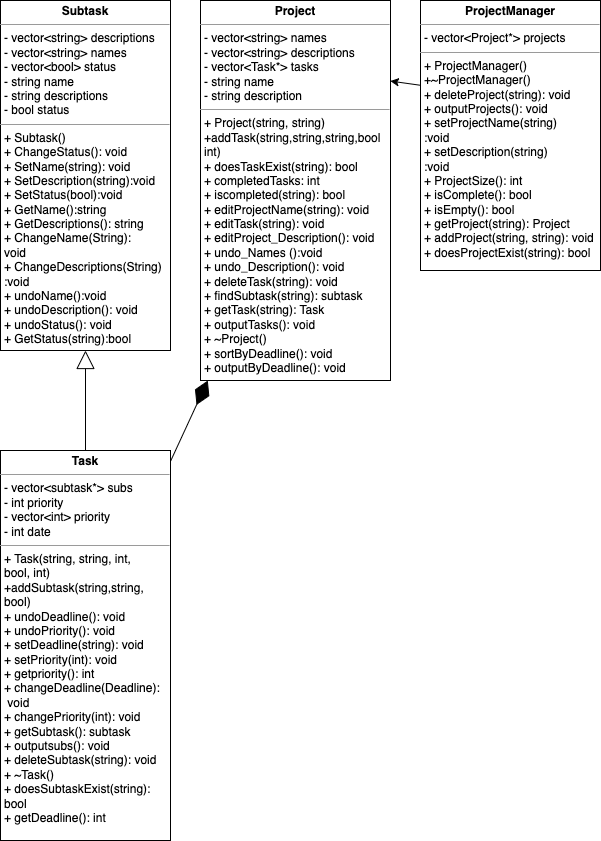

The diagram above was exported from draw.io. Its source (the exported page's mxGraphModel, read from the mxfile embedded in the PNG):
<mxGraphModel dx="955" dy="462" grid="1" gridSize="10" guides="1" tooltips="1" connect="1" arrows="1" fold="1" page="1" pageScale="1" pageWidth="850" pageHeight="1100" background="none" math="0" shadow="0">
  <root>
    <mxCell id="0" />
    <mxCell id="1" parent="0" />
    <mxCell id="EN6Yz2q2uHzPj6aJnFYw-9" value="&lt;p style=&quot;margin:0px;margin-top:4px;text-align:center;&quot;&gt;&lt;b&gt;ProjectManager&lt;/b&gt;&lt;/p&gt;&lt;hr size=&quot;1&quot;&gt;&lt;p style=&quot;margin:0px;margin-left:4px;&quot;&gt;- vector&amp;lt;Project*&amp;gt; projects&lt;/p&gt;&lt;hr size=&quot;1&quot;&gt;&lt;p style=&quot;margin:0px;margin-left:4px;&quot;&gt;+ ProjectManager()&lt;/p&gt;&lt;p style=&quot;margin:0px;margin-left:4px;&quot;&gt;+~ProjectManager()&lt;/p&gt;&lt;p style=&quot;margin:0px;margin-left:4px;&quot;&gt;+ deleteProject(string): void&lt;br&gt;&lt;/p&gt;&lt;p style=&quot;margin:0px;margin-left:4px;&quot;&gt;+ outputProjects(): void&lt;br&gt;&lt;/p&gt;&lt;p style=&quot;margin:0px;margin-left:4px;&quot;&gt;+ setProjectName(string)&lt;br&gt;&lt;/p&gt;&lt;p style=&quot;margin:0px;margin-left:4px;&quot;&gt;:void&lt;/p&gt;&lt;p style=&quot;margin:0px;margin-left:4px;&quot;&gt;+ setDescription(string)&lt;br&gt;&lt;/p&gt;&lt;p style=&quot;margin:0px;margin-left:4px;&quot;&gt;:void&lt;/p&gt;&lt;p style=&quot;margin:0px;margin-left:4px;&quot;&gt;+ ProjectSize(): int&lt;/p&gt;&lt;p style=&quot;margin:0px;margin-left:4px;&quot;&gt;+ isComplete(): bool&lt;br&gt;&lt;/p&gt;&lt;p style=&quot;margin:0px;margin-left:4px;&quot;&gt;+ isEmpty(): bool&lt;br&gt;&lt;/p&gt;&lt;p style=&quot;margin:0px;margin-left:4px;&quot;&gt;+ getProject(string): Project&lt;/p&gt;&lt;p style=&quot;margin:0px;margin-left:4px;&quot;&gt;+ addProject(string, string): void&lt;/p&gt;&lt;p style=&quot;margin:0px;margin-left:4px;&quot;&gt;+ doesProjectExist(string): bool&lt;/p&gt;" style="verticalAlign=top;align=left;overflow=fill;fontSize=12;fontFamily=Helvetica;html=1;" parent="1" vertex="1">
      <mxGeometry x="490" y="200" width="180" height="270" as="geometry" />
    </mxCell>
    <mxCell id="EN6Yz2q2uHzPj6aJnFYw-10" value="&lt;p style=&quot;margin:0px;margin-top:4px;text-align:center;&quot;&gt;&lt;b&gt;Project&lt;/b&gt;&lt;/p&gt;&lt;hr size=&quot;1&quot;&gt;&lt;p style=&quot;margin:0px;margin-left:4px;&quot;&gt;- vector&amp;lt;string&amp;gt; names&lt;br&gt;&lt;/p&gt;&lt;p style=&quot;margin:0px;margin-left:4px;&quot;&gt;- vector&amp;lt;string&amp;gt; descriptions&lt;/p&gt;&lt;p style=&quot;margin:0px;margin-left:4px;&quot;&gt;- vector&amp;lt;Task*&amp;gt; tasks&lt;br&gt;&lt;/p&gt;&lt;p style=&quot;margin:0px;margin-left:4px;&quot;&gt;- string name&lt;/p&gt;&lt;p style=&quot;margin:0px;margin-left:4px;&quot;&gt;- string description&lt;/p&gt;&lt;hr size=&quot;1&quot;&gt;&lt;p style=&quot;margin:0px;margin-left:4px;&quot;&gt;&lt;span style=&quot;background-color: initial;&quot;&gt;+ Project(string, string)&lt;/span&gt;&lt;/p&gt;&lt;p style=&quot;margin:0px;margin-left:4px;&quot;&gt;&lt;span style=&quot;background-color: initial;&quot;&gt;+addTask(string,string,string,bool&lt;/span&gt;&lt;/p&gt;&lt;p style=&quot;margin:0px;margin-left:4px;&quot;&gt;&lt;span style=&quot;background-color: initial;&quot;&gt;int)&lt;/span&gt;&lt;/p&gt;&lt;p style=&quot;margin:0px;margin-left:4px;&quot;&gt;&lt;span style=&quot;background-color: initial;&quot;&gt;+ doesTaskExist(string): bool&lt;/span&gt;&lt;/p&gt;&lt;p style=&quot;margin:0px;margin-left:4px;&quot;&gt;+ completedTasks: int&lt;br&gt;&lt;/p&gt;&lt;p style=&quot;margin:0px;margin-left:4px;&quot;&gt;+ iscompleted(string): bool&lt;/p&gt;&lt;p style=&quot;margin:0px;margin-left:4px;&quot;&gt;+ editProjectName(string): void&lt;br&gt;&lt;/p&gt;&lt;p style=&quot;margin:0px;margin-left:4px;&quot;&gt;+ editTask(string): void&lt;/p&gt;&lt;p style=&quot;margin:0px;margin-left:4px;&quot;&gt;+ editProject_Description(): void&lt;br&gt;&lt;/p&gt;&lt;p style=&quot;margin:0px;margin-left:4px;&quot;&gt;+ undo_Names ():void&lt;br&gt;&lt;/p&gt;&lt;p style=&quot;margin:0px;margin-left:4px;&quot;&gt;+ undo_Description(): void&lt;br&gt;&lt;/p&gt;&lt;p style=&quot;margin:0px;margin-left:4px;&quot;&gt;+ deleteTask(string): void&lt;/p&gt;&lt;p style=&quot;margin:0px;margin-left:4px;&quot;&gt;+ findSubtask(string): subtask&lt;/p&gt;&lt;p style=&quot;margin:0px;margin-left:4px;&quot;&gt;+ getTask(string): Task&lt;/p&gt;&lt;p style=&quot;margin:0px;margin-left:4px;&quot;&gt;+ outputTasks(): void&lt;/p&gt;&lt;p style=&quot;margin:0px;margin-left:4px;&quot;&gt;+ ~Project()&lt;/p&gt;&lt;p style=&quot;margin:0px;margin-left:4px;&quot;&gt;+ sortByDeadline(): void&lt;/p&gt;&lt;p style=&quot;margin:0px;margin-left:4px;&quot;&gt;+ outputByDeadline(): void&lt;/p&gt;&lt;p style=&quot;margin:0px;margin-left:4px;&quot;&gt;&lt;br&gt;&lt;/p&gt;&lt;p style=&quot;margin:0px;margin-left:4px;&quot;&gt;&lt;br&gt;&lt;/p&gt;" style="verticalAlign=top;align=left;overflow=fill;fontSize=12;fontFamily=Helvetica;html=1;" parent="1" vertex="1">
      <mxGeometry x="270" y="200" width="190" height="380" as="geometry" />
    </mxCell>
    <mxCell id="EN6Yz2q2uHzPj6aJnFYw-11" value="&lt;p style=&quot;margin:0px;margin-top:4px;text-align:center;&quot;&gt;&lt;b&gt;Task&lt;/b&gt;&lt;/p&gt;&lt;hr size=&quot;1&quot;&gt;&lt;p style=&quot;margin:0px;margin-left:4px;&quot;&gt;- vector&amp;lt;subtask*&amp;gt; subs&lt;br&gt;&lt;/p&gt;&lt;p style=&quot;margin:0px;margin-left:4px;&quot;&gt;- int priority&lt;/p&gt;&lt;p style=&quot;margin:0px;margin-left:4px;&quot;&gt;- vector&amp;lt;int&amp;gt; priority&lt;/p&gt;&lt;p style=&quot;margin:0px;margin-left:4px;&quot;&gt;- int date&lt;/p&gt;&lt;hr size=&quot;1&quot;&gt;&lt;p style=&quot;margin:0px;margin-left:4px;&quot;&gt;&lt;span style=&quot;background-color: initial;&quot;&gt;+ Task(string, string, int,&amp;nbsp;&lt;/span&gt;&lt;/p&gt;&lt;p style=&quot;margin:0px;margin-left:4px;&quot;&gt;&lt;span style=&quot;background-color: initial;&quot;&gt;bool, int)&lt;/span&gt;&lt;/p&gt;&lt;p style=&quot;margin:0px;margin-left:4px;&quot;&gt;+addSubtask(string,string,&lt;/p&gt;&lt;p style=&quot;margin:0px;margin-left:4px;&quot;&gt;bool)&lt;/p&gt;&lt;p style=&quot;margin:0px;margin-left:4px;&quot;&gt;+ undoDeadline(): void&lt;/p&gt;&lt;p style=&quot;margin:0px;margin-left:4px;&quot;&gt;+ undoPriority(): void&lt;/p&gt;&lt;p style=&quot;margin:0px;margin-left:4px;&quot;&gt;+ setDeadline(string): void&lt;br&gt;&lt;/p&gt;&lt;p style=&quot;margin:0px;margin-left:4px;&quot;&gt;+ setPriority(int): void&lt;/p&gt;&lt;p style=&quot;margin:0px;margin-left:4px;&quot;&gt;+ getpriority(): int&lt;/p&gt;&lt;p style=&quot;margin:0px;margin-left:4px;&quot;&gt;+ changeDeadline(Deadline):&lt;/p&gt;&lt;p style=&quot;margin:0px;margin-left:4px;&quot;&gt;&amp;nbsp;void&lt;/p&gt;&lt;p style=&quot;margin:0px;margin-left:4px;&quot;&gt;+ changePriority(int): void&lt;/p&gt;&lt;p style=&quot;margin:0px;margin-left:4px;&quot;&gt;+ getSubtask(): subtask&lt;/p&gt;&lt;p style=&quot;margin:0px;margin-left:4px;&quot;&gt;+ outputsubs(): void&lt;/p&gt;&lt;p style=&quot;margin:0px;margin-left:4px;&quot;&gt;+ deleteSubtask(string): void&lt;/p&gt;&lt;p style=&quot;margin:0px;margin-left:4px;&quot;&gt;+ ~Task()&lt;/p&gt;&lt;p style=&quot;margin:0px;margin-left:4px;&quot;&gt;+ doesSubtaskExist(string):&lt;/p&gt;&lt;p style=&quot;margin:0px;margin-left:4px;&quot;&gt;bool&amp;nbsp;&lt;/p&gt;&lt;p style=&quot;margin:0px;margin-left:4px;&quot;&gt;+ getDeadline(): int&lt;/p&gt;" style="verticalAlign=top;align=left;overflow=fill;fontSize=12;fontFamily=Helvetica;html=1;" parent="1" vertex="1">
      <mxGeometry x="70" y="650" width="170" height="390" as="geometry" />
    </mxCell>
    <mxCell id="EN6Yz2q2uHzPj6aJnFYw-14" value="&lt;p style=&quot;margin:0px;margin-top:4px;text-align:center;&quot;&gt;&lt;b&gt;Subtask&lt;/b&gt;&lt;/p&gt;&lt;hr size=&quot;1&quot;&gt;&lt;p style=&quot;margin:0px;margin-left:4px;&quot;&gt;- vector&amp;lt;string&amp;gt; descriptions&lt;/p&gt;&lt;p style=&quot;margin:0px;margin-left:4px;&quot;&gt;- vector&amp;lt;string&amp;gt; names&lt;/p&gt;&lt;p style=&quot;margin:0px;margin-left:4px;&quot;&gt;- vector&amp;lt;bool&amp;gt; status&lt;/p&gt;&lt;p style=&quot;margin:0px;margin-left:4px;&quot;&gt;- string name&lt;/p&gt;&lt;p style=&quot;margin:0px;margin-left:4px;&quot;&gt;- string descriptions&lt;/p&gt;&lt;p style=&quot;margin:0px;margin-left:4px;&quot;&gt;- bool status&lt;/p&gt;&lt;hr size=&quot;1&quot;&gt;&lt;p style=&quot;margin:0px;margin-left:4px;&quot;&gt;+ Subtask()&lt;/p&gt;&lt;p style=&quot;margin:0px;margin-left:4px;&quot;&gt;+ ChangeStatus(): void&lt;br&gt;&lt;/p&gt;&lt;p style=&quot;margin:0px;margin-left:4px;&quot;&gt;+ SetName(string): void&lt;/p&gt;&lt;p style=&quot;margin:0px;margin-left:4px;&quot;&gt;+ SetDescription(string):void&lt;br&gt;&lt;/p&gt;&lt;p style=&quot;margin:0px;margin-left:4px;&quot;&gt;+ SetStatus(bool):void&lt;br&gt;&lt;/p&gt;&lt;p style=&quot;margin:0px;margin-left:4px;&quot;&gt;+ GetName():string&lt;br&gt;&lt;/p&gt;&lt;p style=&quot;margin:0px;margin-left:4px;&quot;&gt;+ GetDescriptions(): string&lt;br&gt;&lt;/p&gt;&lt;p style=&quot;margin:0px;margin-left:4px;&quot;&gt;+ ChangeName(String):&lt;br&gt;&lt;/p&gt;&lt;p style=&quot;margin:0px;margin-left:4px;&quot;&gt;void&lt;/p&gt;&lt;p style=&quot;margin:0px;margin-left:4px;&quot;&gt;+ ChangeDescriptions(String)&lt;br&gt;&lt;/p&gt;&lt;p style=&quot;margin:0px;margin-left:4px;&quot;&gt;:void&lt;/p&gt;&lt;p style=&quot;margin:0px;margin-left:4px;&quot;&gt;+ undoName():void&lt;br&gt;&lt;/p&gt;&lt;p style=&quot;margin:0px;margin-left:4px;&quot;&gt;+ undoDescription(): void&lt;br&gt;&lt;/p&gt;&lt;p style=&quot;margin:0px;margin-left:4px;&quot;&gt;+ undoStatus(): void&lt;/p&gt;&lt;p style=&quot;margin:0px;margin-left:4px;&quot;&gt;+ GetStatus(string):bool&lt;br&gt;&lt;/p&gt;&lt;p style=&quot;margin:0px;margin-left:4px;&quot;&gt;&lt;br&gt;&lt;/p&gt;&lt;p style=&quot;margin:0px;margin-left:4px;&quot;&gt;&lt;br&gt;&lt;/p&gt;" style="verticalAlign=top;align=left;overflow=fill;fontSize=12;fontFamily=Helvetica;html=1;" parent="1" vertex="1">
      <mxGeometry x="70" y="200" width="170" height="350" as="geometry" />
    </mxCell>
    <mxCell id="oEF3N2Uy8MjgiAEQKQUz-4" value="" style="endArrow=classic;html=1;rounded=0;fontSize=10;exitX=0;exitY=0.314;exitDx=0;exitDy=0;exitPerimeter=0;entryX=0.999;entryY=0.212;entryDx=0;entryDy=0;entryPerimeter=0;" parent="1" source="EN6Yz2q2uHzPj6aJnFYw-9" target="EN6Yz2q2uHzPj6aJnFYw-10" edge="1">
      <mxGeometry width="50" height="50" relative="1" as="geometry">
        <mxPoint x="490" y="320" as="sourcePoint" />
        <mxPoint x="540" y="270" as="targetPoint" />
      </mxGeometry>
    </mxCell>
    <mxCell id="iOyjVz2I-ZOVERyUv8oh-2" value="" style="endArrow=diamondThin;endFill=1;endSize=24;html=1;rounded=0;" parent="1" source="EN6Yz2q2uHzPj6aJnFYw-11" target="EN6Yz2q2uHzPj6aJnFYw-10" edge="1">
      <mxGeometry width="160" relative="1" as="geometry">
        <mxPoint x="330" y="520" as="sourcePoint" />
        <mxPoint x="490" y="520" as="targetPoint" />
      </mxGeometry>
    </mxCell>
    <mxCell id="1dQJHaNq6wUxVZDz6xXO-3" value="" style="endArrow=block;endSize=16;endFill=0;html=1;rounded=0;" parent="1" source="EN6Yz2q2uHzPj6aJnFYw-11" target="EN6Yz2q2uHzPj6aJnFYw-14" edge="1">
      <mxGeometry width="160" relative="1" as="geometry">
        <mxPoint x="150" y="740" as="sourcePoint" />
        <mxPoint x="150" y="550" as="targetPoint" />
      </mxGeometry>
    </mxCell>
  </root>
</mxGraphModel>